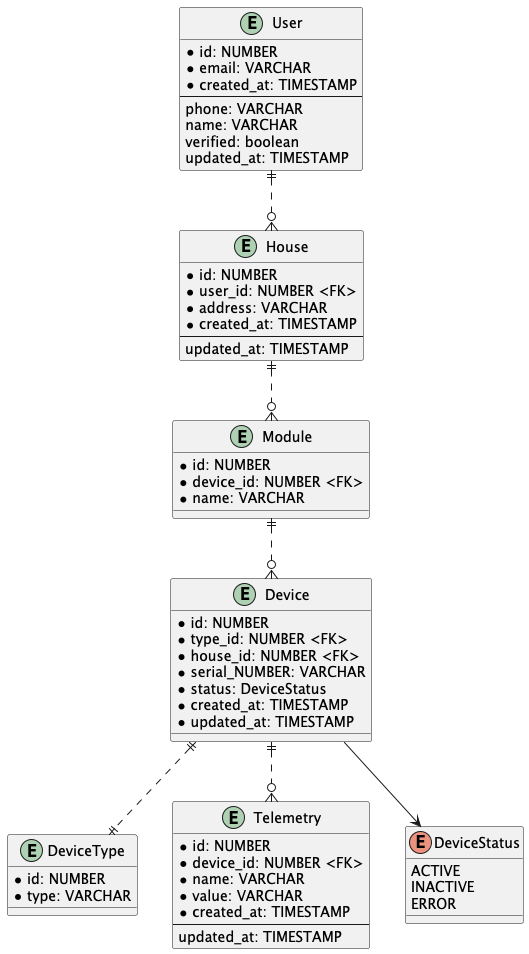

The diagram above was rendered by PlantUML. Its source (embedded in the PNG):
@startuml
entity Device {
    * id: NUMBER
    * type_id: NUMBER <FK>
    * house_id: NUMBER <FK>
    * serial_NUMBER: VARCHAR
    * status: DeviceStatus
    * created_at: TIMESTAMP
    * updated_at: TIMESTAMP
}
entity User {
    * id: NUMBER
    * email: VARCHAR
    * created_at: TIMESTAMP
    --
    phone: VARCHAR
    name: VARCHAR
    verified: boolean
    updated_at: TIMESTAMP
}
entity House {
    * id: NUMBER
    * user_id: NUMBER <FK>
    * address: VARCHAR
    * created_at: TIMESTAMP
    --
    updated_at: TIMESTAMP
}
entity DeviceType {
    * id: NUMBER
    * type: VARCHAR
}
entity Module {
    * id: NUMBER
    * device_id: NUMBER <FK>
    * name: VARCHAR
}
entity Telemetry {
    * id: NUMBER
    * device_id: NUMBER <FK>
    * name: VARCHAR
    * value: VARCHAR
    * created_at: TIMESTAMP
    --
    updated_at: TIMESTAMP
}
enum DeviceStatus {
    ACTIVE
    INACTIVE
    ERROR
}
Device --> DeviceStatus
User ||..o{ House
House ||..o{ Module
Module ||..o{ Device
Device ||..|| DeviceType
Device ||..o{ Telemetry
@enduml